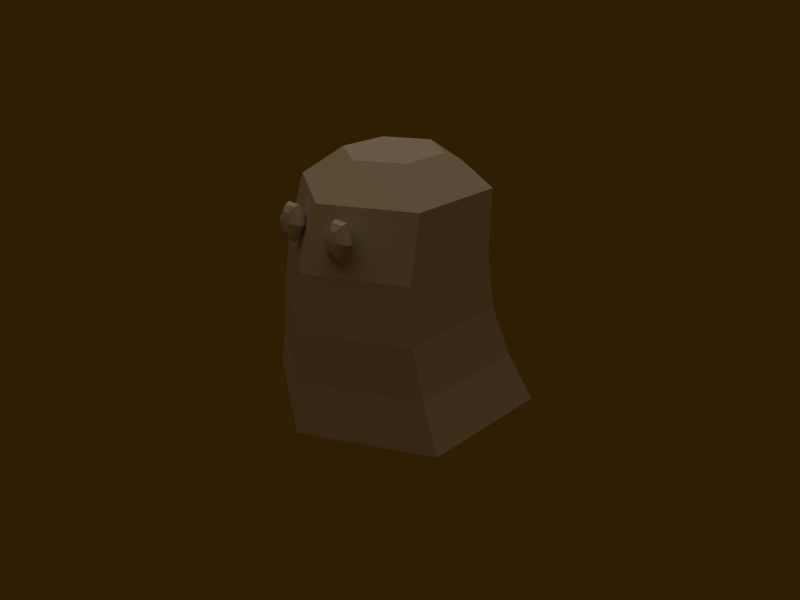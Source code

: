 # Source: snelpling_model.blend  (saved by Blender 2.47.0; exported with 4.5.12 LTS)
import bpy
from mathutils import Matrix  # noqa: F401  (used for matrix-valued properties, if any)

bpy.ops.wm.read_factory_settings(use_empty=True)
scene = bpy.context.scene
scene.name = 'Escena_1'

# ---- collections
col_collection_1 = bpy.data.collections.new('Collection 1'); scene.collection.children.link(col_collection_1)

# ---- world
world_world = bpy.data.worlds.new('World'); scene.world = world_world
world_world.color = (0.1834, 0.1144, 0.01619)
world_world.use_sun_shadow = False
world_world.sun_shadow_jitter_overblur = 0.0
world_world.cycles.sampling_method = 'MANUAL'
world_world.cycles.sample_map_resolution = 256

# ---- cameras
cam_camera = bpy.data.cameras.new('Camera')
cam_camera.passepartout_alpha = 0.2
cam_camera.clip_end = 100.0
cam_camera.lens = 35.0
cam_camera.ortho_scale = 7.314
cam_camera.show_passepartout = False
cam_camera.show_safe_areas = True
cam_camera.dof.focus_distance = 0.0
cam_camera.dof.aperture_fstop = 128.0

# ---- lights
light_lamp = bpy.data.lights.new('Lamp', 'SUN')
light_lamp.transmission_factor = 0.0
light_lamp.angle = 1.571
light_lamp.energy = 1.0
light_lamp.shadow_buffer_clip_start = 0.5
light_lamp.shadow_soft_size = 1.0
light_lamp.shadow_cascade_max_distance = 1000.0
light_lamp.cycles.use_multiple_importance_sampling = False

# ---- meshes
me_cylinder = bpy.data.meshes.new('Cylinder')
me_cylinder.from_pydata([(1.058, 0.7655, -1.0), (1.061, -0.4579, -1.0), (0.002917, -1.072, -1.0), (-1.058, -0.463, -1.0), (-1.061, 0.7605, -1.0), (-0.002917, 1.375, -1.0), (0.7115, 0.5093, 0.959), (0.7134, -0.3134, 0.959), (0.002016, -0.7264, 0.959), (-0.7114, -0.3168, 0.959), (-0.7133, 0.5059, 0.959), (-0.001908, 0.9189, 0.959), (1.701e-09, 0.1513, -1.0), (-0.3804, -0.125, 1.219), (0.000136, -0.3446, 1.219), (0.3683, -0.1188, 1.219), (0.3683, 0.3081, 1.219), (-0.002958, 0.5247, 1.219), (-0.368, 0.3081, 1.219), (0.7694, -0.4641, 0.4305), (0.7673, 0.4231, 0.4305), (0.002149, -0.9095, 0.4305), (-0.7672, -0.4678, 0.4305), (-0.7694, 0.4194, 0.4305), (-0.002083, 0.8649, 0.4305), (0.9203, -0.483, -0.5244), (0.9178, 0.5782, -0.5244), (0.002531, -1.016, -0.5244), (-0.9178, -0.4874, -0.5244), (-0.9203, 0.5738, -0.5244), (-0.002531, 1.107, -0.5244), (-0.2921, -0.8311, 0.7597), (-0.2593, -0.6648, 0.8021), (-0.2352, -0.6825, 0.8631), (-0.2264, -0.7184, 0.8918), (-0.2352, -0.763, 0.8805), (-0.2593, -0.8042, 0.8321), (-0.325, -0.8042, 0.8321), (-0.349, -0.763, 0.8805), (-0.3578, -0.7184, 0.8918), (-0.349, -0.6825, 0.8631), (-0.325, -0.6648, 0.8021), (-0.3578, -0.681, 0.7273), (-0.4059, -0.7104, 0.7337), (-0.4235, -0.7506, 0.7423), (-0.4059, -0.7909, 0.751), (-0.3578, -0.8203, 0.7573), (-0.325, -0.8364, 0.6826), (-0.349, -0.8188, 0.6215), (-0.3578, -0.7828, 0.5928), (-0.349, -0.7383, 0.6042), (-0.325, -0.6971, 0.6526), (-0.2921, -0.6702, 0.725), (-0.2593, -0.6971, 0.6526), (-0.2352, -0.7383, 0.6042), (-0.2264, -0.7828, 0.5928), (-0.2352, -0.8188, 0.6215), (-0.2593, -0.8364, 0.6826), (-0.2264, -0.8203, 0.7573), (-0.1783, -0.7909, 0.751), (-0.1607, -0.7506, 0.7423), (-0.1783, -0.7104, 0.7337), (-0.2264, -0.681, 0.7273), (0.359, -0.681, 0.7273), (0.4071, -0.7104, 0.7337), (0.4247, -0.7506, 0.7423), (0.4071, -0.7909, 0.751), (0.359, -0.8203, 0.7573), (0.3262, -0.8364, 0.6826), (0.3502, -0.8188, 0.6215), (0.359, -0.7828, 0.5928), (0.3502, -0.7383, 0.6042), (0.3262, -0.6971, 0.6526), (0.2933, -0.6702, 0.725), (0.2605, -0.6971, 0.6526), (0.2364, -0.7383, 0.6042), (0.2276, -0.7828, 0.5928), (0.2364, -0.8188, 0.6215), (0.2605, -0.8364, 0.6826), (0.2276, -0.8203, 0.7573), (0.1795, -0.7909, 0.751), (0.1619, -0.7506, 0.7423), (0.1795, -0.7104, 0.7337), (0.2276, -0.681, 0.7273), (0.2605, -0.6648, 0.8021), (0.2364, -0.6825, 0.8631), (0.2276, -0.7184, 0.8918), (0.2364, -0.763, 0.8805), (0.2605, -0.8042, 0.8321), (0.3262, -0.8042, 0.8321), (0.3502, -0.763, 0.8805), (0.359, -0.7184, 0.8918), (0.3502, -0.6825, 0.8631), (0.3262, -0.6648, 0.8021), (0.2933, -0.8311, 0.7597), (0.8278, -0.5021, -0.06416), (0.8255, 0.4525, -0.06416), (0.002289, -0.9813, -0.06416), (-0.8255, -0.506, -0.06416), (-0.8278, 0.4485, -0.06416), (-0.002264, 0.9277, -0.06416)], [], [(12, 0, 1), (12, 1, 2), (12, 2, 3), (12, 3, 4), (12, 4, 5), (5, 0, 12), (9, 13, 18, 10), (8, 14, 13, 9), (7, 15, 14, 8), (6, 16, 15, 7), (6, 11, 17, 16), (11, 10, 18, 17), (13, 14, 17, 18), (14, 15, 16, 17), (20, 6, 7, 19), (19, 7, 8, 21), (21, 8, 9, 22), (22, 9, 10, 23), (23, 10, 11, 24), (24, 11, 6, 20), (0, 26, 25, 1), (1, 25, 27, 2), (2, 27, 28, 3), (3, 28, 29, 4), (4, 29, 30, 5), (26, 0, 5, 30), (52, 32, 62), (62, 32, 33, 61), (61, 33, 34, 60), (60, 34, 35, 59), (59, 35, 36, 58), (58, 36, 31), (36, 37, 31), (35, 38, 37, 36), (34, 39, 38, 35), (33, 40, 39, 34), (32, 41, 40, 33), (52, 41, 32), (52, 42, 41), (41, 42, 43, 40), (40, 43, 44, 39), (39, 44, 45, 38), (38, 45, 46, 37), (37, 46, 31), (46, 47, 31), (45, 48, 47, 46), (44, 49, 48, 45), (43, 50, 49, 44), (42, 51, 50, 43), (52, 51, 42), (52, 53, 51), (51, 53, 54, 50), (50, 54, 55, 49), (49, 55, 56, 48), (48, 56, 57, 47), (47, 57, 31), (57, 58, 31), (56, 59, 58, 57), (55, 60, 59, 56), (54, 61, 60, 55), (53, 62, 61, 54), (52, 62, 53), (73, 63, 72), (72, 63, 64, 71), (71, 64, 65, 70), (70, 65, 66, 69), (69, 66, 67, 68), (68, 67, 94), (78, 68, 94), (77, 69, 68, 78), (76, 70, 69, 77), (75, 71, 70, 76), (74, 72, 71, 75), (73, 72, 74), (73, 74, 83), (83, 74, 75, 82), (82, 75, 76, 81), (81, 76, 77, 80), (80, 77, 78, 79), (79, 78, 94), (88, 79, 94), (87, 80, 79, 88), (86, 81, 80, 87), (85, 82, 81, 86), (84, 83, 82, 85), (73, 83, 84), (73, 84, 93), (93, 84, 85, 92), (92, 85, 86, 91), (91, 86, 87, 90), (90, 87, 88, 89), (89, 88, 94), (67, 89, 94), (66, 90, 89, 67), (65, 91, 90, 66), (64, 92, 91, 65), (63, 93, 92, 64), (73, 93, 63), (26, 96, 95, 25), (96, 20, 19, 95), (25, 95, 97, 27), (95, 19, 21, 97), (27, 97, 98, 28), (97, 21, 22, 98), (28, 98, 99, 29), (98, 22, 23, 99), (29, 99, 100, 30), (99, 23, 24, 100), (30, 100, 96, 26), (100, 24, 20, 96)])
me_cylinder.use_remesh_preserve_volume = False
me_cylinder.use_remesh_preserve_attributes = False
me_cylinder.use_mirror_vertex_groups = False
me_cylinder.update()

# ---- objects
ob_snelp = bpy.data.objects.new('Snelp', me_cylinder)
ob_lamp = bpy.data.objects.new('Lamp', light_lamp)
ob_camera = bpy.data.objects.new('Camera', cam_camera)

# ---- transforms, parenting, visibility, modifiers, constraints
ob_snelp.location = (0.0, 0.0, 0.0)
ob_snelp.lock_rotations_4d = False
ob_snelp.empty_display_type = 'ARROWS'
ob_snelp.color = (0.0, 0.0, 0.0, 1.0)
ob_snelp.lineart.crease_threshold = 0.0
ob_lamp.location = (0.0, 0.0, 4.164)
ob_lamp.lock_rotations_4d = False
ob_lamp.empty_display_type = 'ARROWS'
ob_lamp.color = (0.0, 0.0, 0.0, 1.0)
ob_lamp.lineart.crease_threshold = 0.0
ob_camera.location = (4.558, -4.109, 2.936)
ob_camera.rotation_euler = (1.109, 0.01082, 0.8149)
ob_camera.lock_rotations_4d = False
ob_camera.empty_display_type = 'ARROWS'
ob_camera.color = (0.0, 0.0, 0.0, 0.0)
ob_camera.display_type = 'WIRE'
ob_camera.lineart.crease_threshold = 0.0

# ---- collection membership
col_collection_1.objects.link(ob_snelp)
col_collection_1.objects.link(ob_lamp)
col_collection_1.objects.link(ob_camera)

# ---- scene / render settings (as saved in the file)
scene.camera = ob_camera
scene.frame_start = 1; scene.frame_end = 250; scene.frame_set(1)
scene.render.engine = 'BLENDER_EEVEE_NEXT'
scene.render.image_settings.file_format = 'JPEG'
scene.render.image_settings.color_mode = 'RGB'
scene.render.image_settings.compression = 90
scene.render.resolution_x = 800
scene.render.resolution_y = 600
scene.render.pixel_aspect_x = 100.0
scene.render.pixel_aspect_y = 100.0
scene.render.fps = 25
scene.render.dither_intensity = 0.0
scene.render.use_compositing = False
scene.render.use_sequencer = False
scene.render.bake_margin = 2
scene.render.bake_bias = 0.0
scene.render.use_stamp_time = False
scene.render.use_stamp_date = False
scene.render.use_stamp_frame = False
scene.render.use_stamp_camera = False
scene.render.use_stamp_scene = False
scene.render.use_stamp_filename = False
scene.render.use_stamp_render_time = False
scene.render.stamp_font_size = 0
scene.cycles.use_denoising = False
scene.cycles.samples = 10
scene.cycles.sampling_pattern = 'TABULATED_SOBOL'
scene.cycles.light_sampling_threshold = 0.0
scene.cycles.use_adaptive_sampling = False
scene.cycles.use_light_tree = False
scene.cycles.blur_glossy = 0.0
scene.cycles.volume_bounces = 1
scene.cycles.pixel_filter_type = 'GAUSSIAN'
scene.cycles.sample_clamp_indirect = 0.0
scene.view_settings.view_transform = 'Raw'
bpy.context.view_layer.update()
